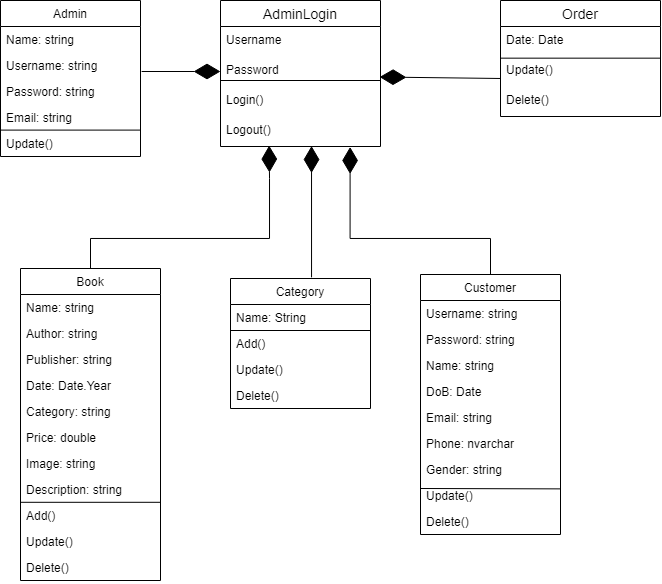

The diagram above was exported from draw.io. Its source (the exported page's mxGraphModel, read from the mxfile embedded in the PNG):
<mxGraphModel dx="952" dy="527" grid="1" gridSize="10" guides="1" tooltips="1" connect="1" arrows="1" fold="1" page="1" pageScale="1" pageWidth="850" pageHeight="1100" math="0" shadow="0">
  <root>
    <mxCell id="0" />
    <mxCell id="1" parent="0" />
    <mxCell id="vZSpr23RTCFfrCFpQB2Q-2" value="AdminLogin" style="swimlane;fontStyle=0;childLayout=stackLayout;horizontal=1;startSize=26;horizontalStack=0;resizeParent=1;resizeParentMax=0;resizeLast=0;collapsible=1;marginBottom=0;align=center;fontSize=14;" vertex="1" parent="1">
      <mxGeometry x="240" y="42" width="160" height="146" as="geometry" />
    </mxCell>
    <mxCell id="vZSpr23RTCFfrCFpQB2Q-3" value="Username" style="text;strokeColor=none;fillColor=none;spacingLeft=4;spacingRight=4;overflow=hidden;rotatable=0;points=[[0,0.5],[1,0.5]];portConstraint=eastwest;fontSize=12;" vertex="1" parent="vZSpr23RTCFfrCFpQB2Q-2">
      <mxGeometry y="26" width="160" height="30" as="geometry" />
    </mxCell>
    <mxCell id="vZSpr23RTCFfrCFpQB2Q-4" value="Password" style="text;strokeColor=none;fillColor=none;spacingLeft=4;spacingRight=4;overflow=hidden;rotatable=0;points=[[0,0.5],[1,0.5]];portConstraint=eastwest;fontSize=12;" vertex="1" parent="vZSpr23RTCFfrCFpQB2Q-2">
      <mxGeometry y="56" width="160" height="30" as="geometry" />
    </mxCell>
    <mxCell id="vZSpr23RTCFfrCFpQB2Q-8" value="" style="endArrow=none;html=1;rounded=0;" edge="1" parent="vZSpr23RTCFfrCFpQB2Q-2">
      <mxGeometry relative="1" as="geometry">
        <mxPoint y="80" as="sourcePoint" />
        <mxPoint x="160" y="80" as="targetPoint" />
      </mxGeometry>
    </mxCell>
    <mxCell id="vZSpr23RTCFfrCFpQB2Q-9" value="" style="resizable=0;html=1;align=right;verticalAlign=bottom;" connectable="0" vertex="1" parent="vZSpr23RTCFfrCFpQB2Q-8">
      <mxGeometry x="1" relative="1" as="geometry" />
    </mxCell>
    <mxCell id="vZSpr23RTCFfrCFpQB2Q-5" value="Login()" style="text;strokeColor=none;fillColor=none;spacingLeft=4;spacingRight=4;overflow=hidden;rotatable=0;points=[[0,0.5],[1,0.5]];portConstraint=eastwest;fontSize=12;" vertex="1" parent="vZSpr23RTCFfrCFpQB2Q-2">
      <mxGeometry y="86" width="160" height="30" as="geometry" />
    </mxCell>
    <mxCell id="vZSpr23RTCFfrCFpQB2Q-6" value="Logout()" style="text;strokeColor=none;fillColor=none;spacingLeft=4;spacingRight=4;overflow=hidden;rotatable=0;points=[[0,0.5],[1,0.5]];portConstraint=eastwest;fontSize=12;" vertex="1" parent="vZSpr23RTCFfrCFpQB2Q-2">
      <mxGeometry y="116" width="160" height="30" as="geometry" />
    </mxCell>
    <mxCell id="vZSpr23RTCFfrCFpQB2Q-10" value="Book" style="swimlane;fontStyle=0;childLayout=stackLayout;horizontal=1;startSize=26;fillColor=none;horizontalStack=0;resizeParent=1;resizeParentMax=0;resizeLast=0;collapsible=1;marginBottom=0;" vertex="1" parent="1">
      <mxGeometry x="40" y="310" width="140" height="312" as="geometry" />
    </mxCell>
    <mxCell id="vZSpr23RTCFfrCFpQB2Q-11" value="Name: string" style="text;strokeColor=none;fillColor=none;align=left;verticalAlign=top;spacingLeft=4;spacingRight=4;overflow=hidden;rotatable=0;points=[[0,0.5],[1,0.5]];portConstraint=eastwest;" vertex="1" parent="vZSpr23RTCFfrCFpQB2Q-10">
      <mxGeometry y="26" width="140" height="26" as="geometry" />
    </mxCell>
    <mxCell id="vZSpr23RTCFfrCFpQB2Q-12" value="Author: string" style="text;strokeColor=none;fillColor=none;align=left;verticalAlign=top;spacingLeft=4;spacingRight=4;overflow=hidden;rotatable=0;points=[[0,0.5],[1,0.5]];portConstraint=eastwest;" vertex="1" parent="vZSpr23RTCFfrCFpQB2Q-10">
      <mxGeometry y="52" width="140" height="26" as="geometry" />
    </mxCell>
    <mxCell id="vZSpr23RTCFfrCFpQB2Q-13" value="Publisher: string" style="text;strokeColor=none;fillColor=none;align=left;verticalAlign=top;spacingLeft=4;spacingRight=4;overflow=hidden;rotatable=0;points=[[0,0.5],[1,0.5]];portConstraint=eastwest;" vertex="1" parent="vZSpr23RTCFfrCFpQB2Q-10">
      <mxGeometry y="78" width="140" height="26" as="geometry" />
    </mxCell>
    <mxCell id="KBhnN3LKbg8GDnec0hgj-1" value="Date: Date.Year" style="text;strokeColor=none;fillColor=none;align=left;verticalAlign=top;spacingLeft=4;spacingRight=4;overflow=hidden;rotatable=0;points=[[0,0.5],[1,0.5]];portConstraint=eastwest;" vertex="1" parent="vZSpr23RTCFfrCFpQB2Q-10">
      <mxGeometry y="104" width="140" height="26" as="geometry" />
    </mxCell>
    <mxCell id="KBhnN3LKbg8GDnec0hgj-2" value="Category: string" style="text;strokeColor=none;fillColor=none;align=left;verticalAlign=top;spacingLeft=4;spacingRight=4;overflow=hidden;rotatable=0;points=[[0,0.5],[1,0.5]];portConstraint=eastwest;" vertex="1" parent="vZSpr23RTCFfrCFpQB2Q-10">
      <mxGeometry y="130" width="140" height="26" as="geometry" />
    </mxCell>
    <mxCell id="KBhnN3LKbg8GDnec0hgj-3" value="Price: double" style="text;strokeColor=none;fillColor=none;align=left;verticalAlign=top;spacingLeft=4;spacingRight=4;overflow=hidden;rotatable=0;points=[[0,0.5],[1,0.5]];portConstraint=eastwest;" vertex="1" parent="vZSpr23RTCFfrCFpQB2Q-10">
      <mxGeometry y="156" width="140" height="26" as="geometry" />
    </mxCell>
    <mxCell id="4kyrGsSaOFIMmgySOthd-2" value="Image: string" style="text;strokeColor=none;fillColor=none;align=left;verticalAlign=top;spacingLeft=4;spacingRight=4;overflow=hidden;rotatable=0;points=[[0,0.5],[1,0.5]];portConstraint=eastwest;" vertex="1" parent="vZSpr23RTCFfrCFpQB2Q-10">
      <mxGeometry y="182" width="140" height="26" as="geometry" />
    </mxCell>
    <mxCell id="4kyrGsSaOFIMmgySOthd-5" value="Description: string" style="text;strokeColor=none;fillColor=none;align=left;verticalAlign=top;spacingLeft=4;spacingRight=4;overflow=hidden;rotatable=0;points=[[0,0.5],[1,0.5]];portConstraint=eastwest;" vertex="1" parent="vZSpr23RTCFfrCFpQB2Q-10">
      <mxGeometry y="208" width="140" height="26" as="geometry" />
    </mxCell>
    <mxCell id="4kyrGsSaOFIMmgySOthd-8" value="" style="endArrow=none;html=1;rounded=0;" edge="1" parent="vZSpr23RTCFfrCFpQB2Q-10">
      <mxGeometry width="50" height="50" relative="1" as="geometry">
        <mxPoint y="233.81" as="sourcePoint" />
        <mxPoint x="140" y="233.81" as="targetPoint" />
      </mxGeometry>
    </mxCell>
    <mxCell id="KBhnN3LKbg8GDnec0hgj-4" value="Add()" style="text;strokeColor=none;fillColor=none;align=left;verticalAlign=top;spacingLeft=4;spacingRight=4;overflow=hidden;rotatable=0;points=[[0,0.5],[1,0.5]];portConstraint=eastwest;" vertex="1" parent="vZSpr23RTCFfrCFpQB2Q-10">
      <mxGeometry y="234" width="140" height="26" as="geometry" />
    </mxCell>
    <mxCell id="KBhnN3LKbg8GDnec0hgj-5" value="Update()" style="text;strokeColor=none;fillColor=none;align=left;verticalAlign=top;spacingLeft=4;spacingRight=4;overflow=hidden;rotatable=0;points=[[0,0.5],[1,0.5]];portConstraint=eastwest;" vertex="1" parent="vZSpr23RTCFfrCFpQB2Q-10">
      <mxGeometry y="260" width="140" height="26" as="geometry" />
    </mxCell>
    <mxCell id="KBhnN3LKbg8GDnec0hgj-9" value="Delete()" style="text;strokeColor=none;fillColor=none;align=left;verticalAlign=top;spacingLeft=4;spacingRight=4;overflow=hidden;rotatable=0;points=[[0,0.5],[1,0.5]];portConstraint=eastwest;" vertex="1" parent="vZSpr23RTCFfrCFpQB2Q-10">
      <mxGeometry y="286" width="140" height="26" as="geometry" />
    </mxCell>
    <mxCell id="vZSpr23RTCFfrCFpQB2Q-16" value="" style="endArrow=diamondThin;endFill=1;endSize=24;html=1;rounded=0;exitX=0.5;exitY=0;exitDx=0;exitDy=0;edgeStyle=orthogonalEdgeStyle;entryX=0.304;entryY=0.969;entryDx=0;entryDy=0;entryPerimeter=0;" edge="1" parent="1" source="vZSpr23RTCFfrCFpQB2Q-10" target="vZSpr23RTCFfrCFpQB2Q-6">
      <mxGeometry width="160" relative="1" as="geometry">
        <mxPoint x="250" y="440" as="sourcePoint" />
        <mxPoint x="270" y="320" as="targetPoint" />
        <Array as="points">
          <mxPoint x="110" y="280" />
          <mxPoint x="289" y="280" />
          <mxPoint x="289" y="220" />
        </Array>
      </mxGeometry>
    </mxCell>
    <mxCell id="KBhnN3LKbg8GDnec0hgj-10" value="Customer" style="swimlane;fontStyle=0;childLayout=stackLayout;horizontal=1;startSize=26;fillColor=none;horizontalStack=0;resizeParent=1;resizeParentMax=0;resizeLast=0;collapsible=1;marginBottom=0;" vertex="1" parent="1">
      <mxGeometry x="440" y="316" width="140" height="260" as="geometry" />
    </mxCell>
    <mxCell id="KBhnN3LKbg8GDnec0hgj-11" value="Username: string" style="text;strokeColor=none;fillColor=none;align=left;verticalAlign=top;spacingLeft=4;spacingRight=4;overflow=hidden;rotatable=0;points=[[0,0.5],[1,0.5]];portConstraint=eastwest;" vertex="1" parent="KBhnN3LKbg8GDnec0hgj-10">
      <mxGeometry y="26" width="140" height="26" as="geometry" />
    </mxCell>
    <mxCell id="KBhnN3LKbg8GDnec0hgj-12" value="Password: string" style="text;strokeColor=none;fillColor=none;align=left;verticalAlign=top;spacingLeft=4;spacingRight=4;overflow=hidden;rotatable=0;points=[[0,0.5],[1,0.5]];portConstraint=eastwest;" vertex="1" parent="KBhnN3LKbg8GDnec0hgj-10">
      <mxGeometry y="52" width="140" height="26" as="geometry" />
    </mxCell>
    <mxCell id="KBhnN3LKbg8GDnec0hgj-13" value="Name: string" style="text;strokeColor=none;fillColor=none;align=left;verticalAlign=top;spacingLeft=4;spacingRight=4;overflow=hidden;rotatable=0;points=[[0,0.5],[1,0.5]];portConstraint=eastwest;" vertex="1" parent="KBhnN3LKbg8GDnec0hgj-10">
      <mxGeometry y="78" width="140" height="26" as="geometry" />
    </mxCell>
    <mxCell id="KBhnN3LKbg8GDnec0hgj-14" value="DoB: Date" style="text;strokeColor=none;fillColor=none;align=left;verticalAlign=top;spacingLeft=4;spacingRight=4;overflow=hidden;rotatable=0;points=[[0,0.5],[1,0.5]];portConstraint=eastwest;" vertex="1" parent="KBhnN3LKbg8GDnec0hgj-10">
      <mxGeometry y="104" width="140" height="26" as="geometry" />
    </mxCell>
    <mxCell id="KBhnN3LKbg8GDnec0hgj-15" value="Email: string" style="text;strokeColor=none;fillColor=none;align=left;verticalAlign=top;spacingLeft=4;spacingRight=4;overflow=hidden;rotatable=0;points=[[0,0.5],[1,0.5]];portConstraint=eastwest;" vertex="1" parent="KBhnN3LKbg8GDnec0hgj-10">
      <mxGeometry y="130" width="140" height="26" as="geometry" />
    </mxCell>
    <mxCell id="4kyrGsSaOFIMmgySOthd-12" value="Phone: nvarchar" style="text;strokeColor=none;fillColor=none;align=left;verticalAlign=top;spacingLeft=4;spacingRight=4;overflow=hidden;rotatable=0;points=[[0,0.5],[1,0.5]];portConstraint=eastwest;" vertex="1" parent="KBhnN3LKbg8GDnec0hgj-10">
      <mxGeometry y="156" width="140" height="26" as="geometry" />
    </mxCell>
    <mxCell id="4kyrGsSaOFIMmgySOthd-13" value="Gender: string" style="text;strokeColor=none;fillColor=none;align=left;verticalAlign=top;spacingLeft=4;spacingRight=4;overflow=hidden;rotatable=0;points=[[0,0.5],[1,0.5]];portConstraint=eastwest;" vertex="1" parent="KBhnN3LKbg8GDnec0hgj-10">
      <mxGeometry y="182" width="140" height="26" as="geometry" />
    </mxCell>
    <mxCell id="4kyrGsSaOFIMmgySOthd-17" value="" style="endArrow=none;html=1;rounded=0;" edge="1" parent="KBhnN3LKbg8GDnec0hgj-10">
      <mxGeometry width="50" height="50" relative="1" as="geometry">
        <mxPoint y="214" as="sourcePoint" />
        <mxPoint x="140" y="214.38461538461536" as="targetPoint" />
      </mxGeometry>
    </mxCell>
    <mxCell id="KBhnN3LKbg8GDnec0hgj-18" value="Update()" style="text;strokeColor=none;fillColor=none;align=left;verticalAlign=top;spacingLeft=4;spacingRight=4;overflow=hidden;rotatable=0;points=[[0,0.5],[1,0.5]];portConstraint=eastwest;" vertex="1" parent="KBhnN3LKbg8GDnec0hgj-10">
      <mxGeometry y="208" width="140" height="26" as="geometry" />
    </mxCell>
    <mxCell id="KBhnN3LKbg8GDnec0hgj-20" value="Delete()" style="text;strokeColor=none;fillColor=none;align=left;verticalAlign=top;spacingLeft=4;spacingRight=4;overflow=hidden;rotatable=0;points=[[0,0.5],[1,0.5]];portConstraint=eastwest;" vertex="1" parent="KBhnN3LKbg8GDnec0hgj-10">
      <mxGeometry y="234" width="140" height="26" as="geometry" />
    </mxCell>
    <mxCell id="KBhnN3LKbg8GDnec0hgj-23" value="" style="endArrow=diamondThin;endFill=1;endSize=24;html=1;rounded=0;exitX=0.5;exitY=0;exitDx=0;exitDy=0;edgeStyle=orthogonalEdgeStyle;entryX=0.81;entryY=1.016;entryDx=0;entryDy=0;entryPerimeter=0;" edge="1" parent="1" source="KBhnN3LKbg8GDnec0hgj-10" target="vZSpr23RTCFfrCFpQB2Q-6">
      <mxGeometry width="160" relative="1" as="geometry">
        <mxPoint x="120" y="330" as="sourcePoint" />
        <mxPoint x="360" y="210" as="targetPoint" />
        <Array as="points">
          <mxPoint x="510" y="280" />
          <mxPoint x="370" y="280" />
        </Array>
      </mxGeometry>
    </mxCell>
    <mxCell id="KBhnN3LKbg8GDnec0hgj-24" value="Category" style="swimlane;fontStyle=0;childLayout=stackLayout;horizontal=1;startSize=26;fillColor=none;horizontalStack=0;resizeParent=1;resizeParentMax=0;resizeLast=0;collapsible=1;marginBottom=0;" vertex="1" parent="1">
      <mxGeometry x="250" y="320" width="140" height="130" as="geometry" />
    </mxCell>
    <mxCell id="KBhnN3LKbg8GDnec0hgj-29" value="Name: String" style="text;strokeColor=none;fillColor=none;align=left;verticalAlign=top;spacingLeft=4;spacingRight=4;overflow=hidden;rotatable=0;points=[[0,0.5],[1,0.5]];portConstraint=eastwest;" vertex="1" parent="KBhnN3LKbg8GDnec0hgj-24">
      <mxGeometry y="26" width="140" height="26" as="geometry" />
    </mxCell>
    <mxCell id="KBhnN3LKbg8GDnec0hgj-36" value="" style="endArrow=none;html=1;rounded=0;" edge="1" parent="KBhnN3LKbg8GDnec0hgj-24">
      <mxGeometry width="50" height="50" relative="1" as="geometry">
        <mxPoint y="52" as="sourcePoint" />
        <mxPoint x="140" y="52" as="targetPoint" />
      </mxGeometry>
    </mxCell>
    <mxCell id="KBhnN3LKbg8GDnec0hgj-31" value="Add()" style="text;strokeColor=none;fillColor=none;align=left;verticalAlign=top;spacingLeft=4;spacingRight=4;overflow=hidden;rotatable=0;points=[[0,0.5],[1,0.5]];portConstraint=eastwest;" vertex="1" parent="KBhnN3LKbg8GDnec0hgj-24">
      <mxGeometry y="52" width="140" height="26" as="geometry" />
    </mxCell>
    <mxCell id="KBhnN3LKbg8GDnec0hgj-32" value="Update()" style="text;strokeColor=none;fillColor=none;align=left;verticalAlign=top;spacingLeft=4;spacingRight=4;overflow=hidden;rotatable=0;points=[[0,0.5],[1,0.5]];portConstraint=eastwest;" vertex="1" parent="KBhnN3LKbg8GDnec0hgj-24">
      <mxGeometry y="78" width="140" height="26" as="geometry" />
    </mxCell>
    <mxCell id="KBhnN3LKbg8GDnec0hgj-34" value="Delete()" style="text;strokeColor=none;fillColor=none;align=left;verticalAlign=top;spacingLeft=4;spacingRight=4;overflow=hidden;rotatable=0;points=[[0,0.5],[1,0.5]];portConstraint=eastwest;" vertex="1" parent="KBhnN3LKbg8GDnec0hgj-24">
      <mxGeometry y="104" width="140" height="26" as="geometry" />
    </mxCell>
    <mxCell id="KBhnN3LKbg8GDnec0hgj-40" value="" style="endArrow=diamondThin;endFill=1;endSize=24;html=1;rounded=0;entryX=0.569;entryY=0.984;entryDx=0;entryDy=0;entryPerimeter=0;exitX=0.579;exitY=-0.009;exitDx=0;exitDy=0;exitPerimeter=0;" edge="1" parent="1" source="KBhnN3LKbg8GDnec0hgj-24" target="vZSpr23RTCFfrCFpQB2Q-6">
      <mxGeometry width="160" relative="1" as="geometry">
        <mxPoint x="290" y="270" as="sourcePoint" />
        <mxPoint x="450" y="270" as="targetPoint" />
      </mxGeometry>
    </mxCell>
    <mxCell id="KBhnN3LKbg8GDnec0hgj-41" value="Admin" style="swimlane;fontStyle=0;childLayout=stackLayout;horizontal=1;startSize=26;fillColor=none;horizontalStack=0;resizeParent=1;resizeParentMax=0;resizeLast=0;collapsible=1;marginBottom=0;" vertex="1" parent="1">
      <mxGeometry x="20" y="42" width="140" height="156" as="geometry" />
    </mxCell>
    <mxCell id="KBhnN3LKbg8GDnec0hgj-42" value="Name: string" style="text;strokeColor=none;fillColor=none;align=left;verticalAlign=top;spacingLeft=4;spacingRight=4;overflow=hidden;rotatable=0;points=[[0,0.5],[1,0.5]];portConstraint=eastwest;" vertex="1" parent="KBhnN3LKbg8GDnec0hgj-41">
      <mxGeometry y="26" width="140" height="26" as="geometry" />
    </mxCell>
    <mxCell id="KBhnN3LKbg8GDnec0hgj-43" value="Username: string" style="text;strokeColor=none;fillColor=none;align=left;verticalAlign=top;spacingLeft=4;spacingRight=4;overflow=hidden;rotatable=0;points=[[0,0.5],[1,0.5]];portConstraint=eastwest;" vertex="1" parent="KBhnN3LKbg8GDnec0hgj-41">
      <mxGeometry y="52" width="140" height="26" as="geometry" />
    </mxCell>
    <mxCell id="4kyrGsSaOFIMmgySOthd-15" value="Password: string" style="text;strokeColor=none;fillColor=none;align=left;verticalAlign=top;spacingLeft=4;spacingRight=4;overflow=hidden;rotatable=0;points=[[0,0.5],[1,0.5]];portConstraint=eastwest;" vertex="1" parent="KBhnN3LKbg8GDnec0hgj-41">
      <mxGeometry y="78" width="140" height="26" as="geometry" />
    </mxCell>
    <mxCell id="KBhnN3LKbg8GDnec0hgj-44" value="Email: string" style="text;strokeColor=none;fillColor=none;align=left;verticalAlign=top;spacingLeft=4;spacingRight=4;overflow=hidden;rotatable=0;points=[[0,0.5],[1,0.5]];portConstraint=eastwest;" vertex="1" parent="KBhnN3LKbg8GDnec0hgj-41">
      <mxGeometry y="104" width="140" height="26" as="geometry" />
    </mxCell>
    <mxCell id="KBhnN3LKbg8GDnec0hgj-46" value="" style="endArrow=none;html=1;rounded=0;" edge="1" parent="KBhnN3LKbg8GDnec0hgj-41">
      <mxGeometry width="50" height="50" relative="1" as="geometry">
        <mxPoint y="129.6" as="sourcePoint" />
        <mxPoint x="140" y="129.6" as="targetPoint" />
      </mxGeometry>
    </mxCell>
    <mxCell id="KBhnN3LKbg8GDnec0hgj-45" value="Update()" style="text;strokeColor=none;fillColor=none;align=left;verticalAlign=top;spacingLeft=4;spacingRight=4;overflow=hidden;rotatable=0;points=[[0,0.5],[1,0.5]];portConstraint=eastwest;" vertex="1" parent="KBhnN3LKbg8GDnec0hgj-41">
      <mxGeometry y="130" width="140" height="26" as="geometry" />
    </mxCell>
    <mxCell id="KBhnN3LKbg8GDnec0hgj-47" value="" style="endArrow=diamondThin;endFill=1;endSize=24;html=1;rounded=0;entryX=0;entryY=0.5;entryDx=0;entryDy=0;exitX=1.008;exitY=0.731;exitDx=0;exitDy=0;exitPerimeter=0;" edge="1" parent="1" source="KBhnN3LKbg8GDnec0hgj-43" target="vZSpr23RTCFfrCFpQB2Q-4">
      <mxGeometry width="160" relative="1" as="geometry">
        <mxPoint x="60" y="150" as="sourcePoint" />
        <mxPoint x="220" y="150" as="targetPoint" />
      </mxGeometry>
    </mxCell>
    <mxCell id="KBhnN3LKbg8GDnec0hgj-49" value="Order" style="swimlane;fontStyle=0;childLayout=stackLayout;horizontal=1;startSize=26;horizontalStack=0;resizeParent=1;resizeParentMax=0;resizeLast=0;collapsible=1;marginBottom=0;align=center;fontSize=14;" vertex="1" parent="1">
      <mxGeometry x="520" y="42" width="160" height="116" as="geometry" />
    </mxCell>
    <mxCell id="KBhnN3LKbg8GDnec0hgj-50" value="Date: Date" style="text;strokeColor=none;fillColor=none;spacingLeft=4;spacingRight=4;overflow=hidden;rotatable=0;points=[[0,0.5],[1,0.5]];portConstraint=eastwest;fontSize=12;" vertex="1" parent="KBhnN3LKbg8GDnec0hgj-49">
      <mxGeometry y="26" width="160" height="30" as="geometry" />
    </mxCell>
    <mxCell id="KBhnN3LKbg8GDnec0hgj-53" value="" style="endArrow=none;html=1;rounded=0;" edge="1" parent="KBhnN3LKbg8GDnec0hgj-49">
      <mxGeometry relative="1" as="geometry">
        <mxPoint y="57.66" as="sourcePoint" />
        <mxPoint x="160" y="57.66" as="targetPoint" />
      </mxGeometry>
    </mxCell>
    <mxCell id="KBhnN3LKbg8GDnec0hgj-54" value="" style="resizable=0;html=1;align=right;verticalAlign=bottom;" connectable="0" vertex="1" parent="KBhnN3LKbg8GDnec0hgj-53">
      <mxGeometry x="1" relative="1" as="geometry" />
    </mxCell>
    <mxCell id="KBhnN3LKbg8GDnec0hgj-51" value="Update()" style="text;strokeColor=none;fillColor=none;spacingLeft=4;spacingRight=4;overflow=hidden;rotatable=0;points=[[0,0.5],[1,0.5]];portConstraint=eastwest;fontSize=12;" vertex="1" parent="KBhnN3LKbg8GDnec0hgj-49">
      <mxGeometry y="56" width="160" height="30" as="geometry" />
    </mxCell>
    <mxCell id="KBhnN3LKbg8GDnec0hgj-52" value="Delete()" style="text;strokeColor=none;fillColor=none;spacingLeft=4;spacingRight=4;overflow=hidden;rotatable=0;points=[[0,0.5],[1,0.5]];portConstraint=eastwest;fontSize=12;" vertex="1" parent="KBhnN3LKbg8GDnec0hgj-49">
      <mxGeometry y="86" width="160" height="30" as="geometry" />
    </mxCell>
    <mxCell id="KBhnN3LKbg8GDnec0hgj-55" value="" style="endArrow=diamondThin;endFill=1;endSize=24;html=1;rounded=0;entryX=0.994;entryY=0.684;entryDx=0;entryDy=0;exitX=0;exitY=0.733;exitDx=0;exitDy=0;exitPerimeter=0;entryPerimeter=0;" edge="1" parent="1" source="KBhnN3LKbg8GDnec0hgj-51" target="vZSpr23RTCFfrCFpQB2Q-4">
      <mxGeometry width="160" relative="1" as="geometry">
        <mxPoint x="459.9999999999999" y="200.00599999999997" as="sourcePoint" />
        <mxPoint x="538.88" y="200" as="targetPoint" />
      </mxGeometry>
    </mxCell>
  </root>
</mxGraphModel>